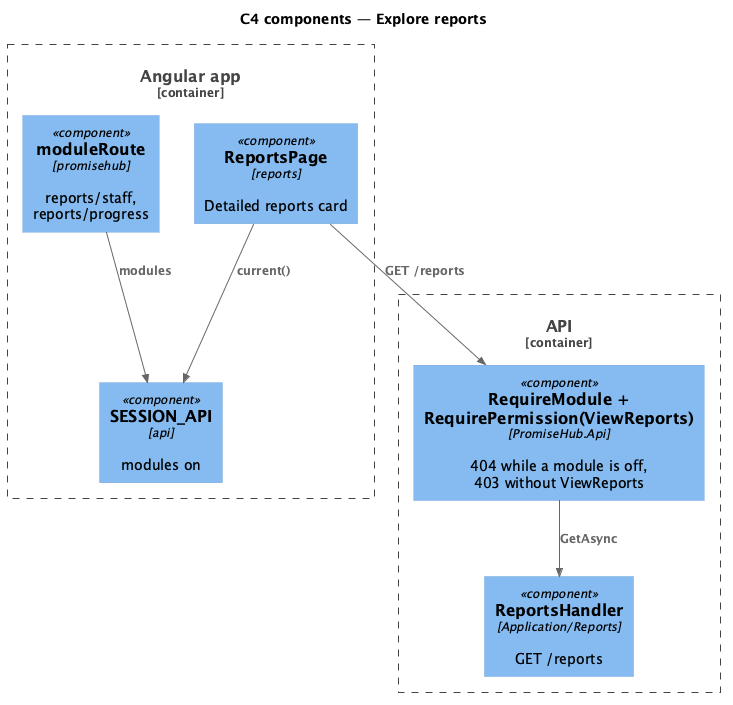

The diagram above was rendered by PlantUML. Its source (embedded in the PNG):
@startuml
!include <C4/C4_Component>
title C4 components — Explore reports
Container_Boundary(web, "Angular app") {
  Component(page, "ReportsPage", "reports", "Detailed reports card")
  Component(session, "SESSION_API", "api", "modules on")
  Component(routes, "moduleRoute", "promisehub", "reports/staff, reports/progress")
}
Container_Boundary(api, "API") {
  Component(gate, "RequireModule + RequirePermission(ViewReports)", "PromiseHub.Api", "404 while a module is off, 403 without ViewReports")
  Component(rh, "ReportsHandler", "Application/Reports", "GET /reports")
}
Rel(page, session, "current()")
Rel(page, gate, "GET /reports")
Rel(gate, rh, "GetAsync")
Rel(routes, session, "modules")
@enduml